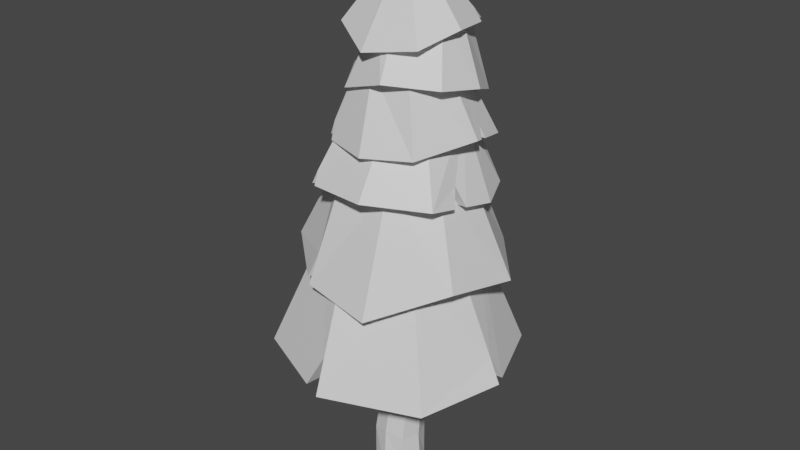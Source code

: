 # Source: pine.blend  (saved by Blender 2.92.15; exported with 4.5.12 LTS)
import bpy
from mathutils import Matrix  # noqa: F401  (used for matrix-valued properties, if any)

bpy.ops.wm.read_factory_settings(use_empty=True)
scene = bpy.context.scene
scene.name = 'Scene'

# ---- materials (node trees are filled in below, after node groups)
mat_trunk = bpy.data.materials.new('trunk')
mat_trunk.use_transparent_shadow = False
mat_leaf = bpy.data.materials.new('leaf')
mat_leaf.use_transparent_shadow = False

# ---- material node trees
mat_trunk.use_nodes = True; mat_trunk.node_tree.nodes.clear()
_N = mat_trunk.node_tree.nodes; _L = mat_trunk.node_tree.links
n0 = _N.new('ShaderNodeBsdfPrincipled'); n0.name = 'Principled BSDF'; n0.location = (10, 300)
n0.distribution = 'GGX'
n0.subsurface_method = 'BURLEY'
n0.inputs[3].default_value = 1.45
n0.inputs[27].default_value = (0.0, 0.0, 0.0, 1.0)
n0.inputs[28].default_value = 1.0
n1 = _N.new('ShaderNodeOutputMaterial'); n1.name = 'Material Output'; n1.location = (300, 300)
_L.new(n0.outputs[0], n1.inputs[0])
n1.is_active_output = True
mat_leaf.use_nodes = True; mat_leaf.node_tree.nodes.clear()
_N = mat_leaf.node_tree.nodes; _L = mat_leaf.node_tree.links
n0 = _N.new('ShaderNodeBsdfPrincipled'); n0.name = 'Principled BSDF'; n0.location = (10, 300)
n0.distribution = 'GGX'
n0.subsurface_method = 'BURLEY'
n0.inputs[3].default_value = 1.45
n0.inputs[27].default_value = (0.0, 0.0, 0.0, 1.0)
n0.inputs[28].default_value = 1.0
n1 = _N.new('ShaderNodeOutputMaterial'); n1.name = 'Material Output'; n1.location = (300, 300)
_L.new(n0.outputs[0], n1.inputs[0])
n1.is_active_output = True

# ---- world
world_world = bpy.data.worlds.new('World'); scene.world = world_world
world_world.use_nodes = True; world_world.node_tree.nodes.clear()
_N = world_world.node_tree.nodes; _L = world_world.node_tree.links
n0 = _N.new('ShaderNodeOutputWorld'); n0.name = 'World Output'; n0.location = (300, 300)
n1 = _N.new('ShaderNodeBackground'); n1.name = 'Background'; n1.location = (10, 300)
n1.inputs[0].default_value = (0.05088, 0.05088, 0.05088, 1.0)
_L.new(n1.outputs[0], n0.inputs[0])
n0.is_active_output = True
world_world.color = (0.05088, 0.05088, 0.05088)
world_world.use_sun_shadow = False
world_world.sun_shadow_jitter_overblur = 0.0

# ---- meshes
me_cube = bpy.data.meshes.new('Cube')
me_cube.from_pydata([(1.0, 1.0, 1.0), (1.0, 1.0, -1.0), (1.0, -1.0, 1.0), (1.0, -1.0, -1.0), (-1.0, 1.0, 1.0), (-1.0, 1.0, -1.0), (-1.0, -1.0, 1.0), (-1.0, -1.0, -1.0), (-1.503, 0.0, -0.9487), (1.358, 0.0, 0.9636), (-1.358, 0.0, 0.9636), (1.503, 0.0, -0.9487), (0.0, 1.451, -1.302), (0.0, -1.306, 1.306), (0.0, -1.451, -1.302), (0.0, 1.306, 1.306), (0.0, 0.0, -1.416), (0.002613, -0.9886, 8.475), (0.2613, -0.8996, 5.006), (-0.6405, -0.6241, 4.73), (1.485, 0.2776, 4.697), (1.163, -0.6241, 4.73), (-0.9629, 0.2776, 4.697), (-0.6405, 1.179, 4.73), (0.2613, 1.455, 5.006), (1.163, 1.179, 4.73), (-0.7872, -0.7473, 8.234), (1.075, 0.04246, 8.205), (0.7924, -0.7473, 8.234), (-1.07, 0.04246, 8.205), (-0.7872, 0.8322, 8.234), (0.002613, 1.074, 8.475), (0.7924, 0.8322, 8.234), (0.002613, 0.04246, 8.532)], [], [(15, 4, 23, 24), (14, 13, 6, 7), (8, 10, 4, 5), (16, 11, 3, 14), (11, 9, 2, 3), (12, 15, 0, 1), (1, 0, 9, 11), (12, 1, 11, 16), (7, 6, 10, 8), (10, 6, 19, 22), (2, 9, 20, 21), (5, 12, 16, 8), (5, 4, 15, 12), (8, 16, 14, 7), (3, 2, 13, 14), (4, 10, 22, 23), (19, 18, 17, 26), (23, 22, 29, 30), (20, 25, 32, 27), (24, 23, 30, 31), (13, 2, 21, 18), (0, 15, 24, 25), (6, 13, 18, 19), (9, 0, 25, 20), (33, 29, 26, 17), (31, 30, 29, 33), (32, 31, 33, 27), (27, 33, 17, 28), (18, 21, 28, 17), (22, 19, 26, 29), (25, 24, 31, 32), (21, 20, 27, 28)])
_uv = me_cube.uv_layers.new(name='UVMap')
_uv.uv.foreach_set('vector', [0.625, 0.375, 0.625, 0.25, 0.625, 0.25, 0.625, 0.375, 0.375, 0.875, 0.625, 0.875, 0.625, 1.0, 0.375, 1.0, 0.375, 0.125, 0.625, 0.125, 0.625, 0.25, 0.375, 0.25, 0.25, 0.625, 0.375, 0.625, 0.375, 0.75, 0.25, 0.75, 0.375, 0.625, 0.625, 0.625, 0.625, 0.75, 0.375, 0.75, 0.375, 0.375, 0.625, 0.375, 0.625, 0.5, 0.375, 0.5, 0.375, 0.5, 0.625, 0.5, 0.625, 0.625, 0.375, 0.625, 0.25, 0.5, 0.375, 0.5, 0.375, 0.625, 0.25, 0.625, 0.375, 0.0, 0.625, 0.0, 0.625, 0.125, 0.375, 0.125, 0.625, 0.125, 0.625, 0.0, 0.625, 0.0, 0.625, 0.125, 0.625, 0.75, 0.625, 0.625, 0.625, 0.625, 0.625, 0.75, 0.125, 0.5, 0.25, 0.5, 0.25, 0.625, 0.125, 0.625, 0.375, 0.25, 0.625, 0.25, 0.625, 0.375, 0.375, 0.375, 0.125, 0.625, 0.25, 0.625, 0.25, 0.75, 0.125, 0.75, 0.375, 0.75, 0.625, 0.75, 0.625, 0.875, 0.375, 0.875, 0.625, 0.25, 0.625, 0.125, 0.625, 0.125, 0.625, 0.25, 0.625, 1.0, 0.625, 0.875, 0.625, 0.875, 0.625, 1.0, 0.625, 0.25, 0.625, 0.125, 0.625, 0.125, 0.625, 0.25, 0.625, 0.625, 0.625, 0.5, 0.625, 0.5, 0.625, 0.625, 0.625, 0.375, 0.625, 0.25, 0.625, 0.25, 0.625, 0.375, 0.625, 0.875, 0.625, 0.75, 0.625, 0.75, 0.625, 0.875, 0.625, 0.5, 0.625, 0.375, 0.625, 0.375, 0.625, 0.5, 0.625, 1.0, 0.625, 0.875, 0.625, 0.875, 0.625, 1.0, 0.625, 0.625, 0.625, 0.5, 0.625, 0.5, 0.625, 0.625, 0.75, 0.625, 0.875, 0.625, 0.875, 0.75, 0.75, 0.75, 0.75, 0.5, 0.875, 0.5, 0.875, 0.625, 0.75, 0.625, 0.625, 0.5, 0.75, 0.5, 0.75, 0.625, 0.625, 0.625, 0.625, 0.625, 0.75, 0.625, 0.75, 0.75, 0.625, 0.75, 0.625, 0.875, 0.625, 0.75, 0.625, 0.75, 0.625, 0.875, 0.625, 0.125, 0.625, 0.0, 0.625, 0.0, 0.625, 0.125, 0.625, 0.5, 0.625, 0.375, 0.625, 0.375, 0.625, 0.5, 0.625, 0.75, 0.625, 0.625, 0.625, 0.625, 0.625, 0.75])
me_cube.materials.append(mat_trunk)
me_cube.use_remesh_preserve_volume = False
me_cube.use_remesh_preserve_attributes = False
me_cube.use_mirror_vertex_groups = False
me_cube.update()
me_cube_001 = bpy.data.meshes.new('Cube.001')
me_cube_001.from_pydata([(-0.9172, -0.8281, -0.5472), (-0.9214, -0.4889, 1.093), (-1.03, 0.9277, -0.5472), (-0.8697, 0.794, 1.052), (0.8638, -0.7156, -0.5472), (0.7247, -0.6115, 1.052), (0.7498, 1.032, -0.5472), (0.675, 0.822, 1.052), (-0.01059, 1.338, -0.5472), (-0.3143, 1.161, 1.097), (-0.0275, -1.141, -0.5472), (-0.189, -0.9074, 1.045), (-1.308, 0.03186, -0.5472), (-1.109, 0.02424, 1.052), (1.126, 0.002627, -0.5472), (0.9566, 0.02424, 1.052), (-0.02062, 0.02424, 1.052), (-1.774, -0.061, -0.5472), (-1.483, -1.021, -0.6268), (0.01401, 1.869, -0.5385), (-1.441, 1.338, -0.4945), (1.656, 0.05447, -0.5866), (1.118, 1.383, -0.6898), (0.02803, -1.743, -0.5396), (1.163, -0.9754, -0.7824), (0.0, 0.0, -0.2554), (-0.0275, -1.141, -0.2554), (-0.01059, 1.338, -0.2554), (-1.308, 0.03186, -0.2554), (1.126, 0.002627, -0.2554), (-0.9172, -0.8281, -0.2554), (-1.03, 0.9277, -0.2554), (0.7803, 0.9812, -0.2554), (0.8638, -0.7156, -0.2554), (-1.149, 0.5451, -0.5472), (-1.221, 0.314, -0.5472), (-1.214, 0.3339, -0.2554), (-1.64, 0.5013, -0.526), (-1.705, 0.2282, -0.5363), (-1.556, 0.2961, -0.2354), (-0.03478, -1.501, -0.08093), (-0.2838, -1.594, -0.5576), (-0.1953, -1.082, -0.5472), (1.585, 0.2293, -0.6002), (1.089, 0.1045, -0.5472), (1.501, 0.04777, -0.2235), (-1.033, -0.2648, 0.844), (-0.8196, -0.186, 2.167), (-0.7156, -1.054, 0.6784), (-0.3442, 1.031, 2.109), (0.3801, -0.8589, 0.5698), (0.3463, -0.6585, 2.175), (0.9633, 0.4765, 0.7288), (0.7758, 0.4607, 2.11), (0.4908, 1.053, 0.7121), (0.5175, 0.8732, 2.096), (-0.468, -0.8453, 0.6913), (-0.4323, -0.7081, 1.972), (-1.006, 0.5453, 0.7146), (-0.8219, 0.5306, 2.145), (0.8557, -0.4073, 0.8859), (0.7684, -0.1625, 2.141), (0.0154, 0.1147, 2.145), (-1.408, 0.7145, 0.7161), (-1.446, -0.424, 0.8619), (0.6411, 1.511, 0.6859), (-0.5447, -1.01, 1.076), (1.304, -0.5432, 0.9124), (1.443, 0.533, 0.7143), (-0.5984, -1.155, 0.649), (0.4785, -1.327, 0.5595), (-0.005345, 0.03316, 1.025), (-0.4619, -0.833, 1.079), (0.4969, 1.065, 0.9623), (-0.9998, 0.5576, 1.024), (0.8618, -0.395, 1.025), (-1.027, -0.2525, 1.064), (-0.4437, 1.139, 0.9816), (0.9694, 0.4887, 0.9791), (0.3862, -0.8466, 1.059), (-0.2413, 1.111, 0.8714), (-0.4123, 1.542, 0.866), (-0.5432, 1.029, 0.8829), (-0.5512, 1.432, 1.171), (-0.7293, 1.425, 0.8728), (-0.5385, -0.7729, 0.7104), (-0.4857, -0.3054, 3.041), (-0.8285, 0.5907, 1.843), (-0.6865, 0.6666, 2.861), (0.7097, -0.3093, 1.917), (0.5009, -0.1241, 3.04), (0.4401, 0.8563, 1.814), (0.3497, 0.9335, 2.846), (-0.1613, 1.004, 1.571), (-0.2507, 1.019, 2.812), (0.1347, -0.7168, 1.971), (0.1351, -0.357, 3.07), (-0.9133, -0.06545, 1.666), (-0.7849, 0.252, 2.931), (0.805, 0.2216, 1.797), (0.6561, 0.4488, 2.942), (-0.04122, 0.2927, 2.948), (-1.266, -0.1515, 1.671), (-0.3748, 1.412, 1.461), (-1.145, 0.7887, 1.797), (1.123, 0.4584, 1.777), (0.8756, 1.015, 1.814), (0.2178, -1.069, 2.036), (1.003, -0.5938, 1.98), (0.00575, 0.1143, 2.031), (0.1281, -0.6802, 2.176), (-0.1679, 1.04, 1.86), (-0.9199, -0.02879, 2.027), (0.7984, 0.2582, 2.03), (-0.5375, -0.5755, 2.136), (-0.835, 0.6273, 1.912), (0.4335, 0.8929, 1.905), (0.7031, -0.2726, 2.122), (-0.3417, 1.307, 1.822), (-0.5048, 1.307, 1.518), (-0.4109, 0.849, 1.673), (-0.5776, -0.5454, 1.899), (-0.6905, -0.8228, 2.147), (-0.6491, -0.9324, 1.984), (-0.7997, -0.8186, 1.939), (-0.4129, -0.6307, 1.938), (0.7522, 0.0008551, 2.075), (1.048, -0.1958, 1.903), (1.071, 0.003765, 1.865), (0.7404, -0.138, 1.878), (0.7733, 0.04477, 1.837), (0.9375, -0.06126, 2.138), (-0.7441, 0.1899, 2.552), (-0.6572, 0.165, 3.538), (-0.007838, 0.9794, 2.562), (-0.01383, 0.7923, 3.583), (0.05676, -0.5588, 2.556), (-0.05577, -0.461, 3.538), (0.779, 0.1929, 2.703), (0.6282, 0.1395, 3.584), (0.6048, 0.6964, 2.543), (0.4351, 0.6008, 3.592), (0.7279, 0.3405, 2.656), (-0.3989, -0.3281, 3.531), (-0.5251, 0.7268, 2.68), (-0.4689, 0.5921, 3.559), (0.4878, -0.3735, 2.578), (0.4494, -0.3845, 3.559), (-0.07984, 0.1768, 3.559), (-0.8547, 0.8901, 2.674), (-1.073, 0.2135, 2.541), (0.9156, 0.8638, 2.56), (0.01403, 1.397, 2.577), (0.6991, -0.5999, 2.577), (1.095, 0.1701, 2.714), (0.7602, 0.2473, 2.686), (0.06279, -0.8734, 2.545), (0.005659, 0.1224, 2.756), (-0.5154, -0.3457, 2.722), (0.5984, 0.6903, 2.797), (-0.5316, 0.7207, 2.757), (0.4813, -0.3796, 2.757), (-0.7506, 0.1838, 2.731), (-0.0143, 0.9733, 2.785), (0.7726, 0.1868, 2.786), (0.05029, -0.5649, 2.735), (-0.7673, -0.4752, 2.529), (-0.6397, -0.5329, 2.763), (-0.4143, -0.3762, 2.545), (-0.612, -0.6322, 2.529), (-0.5328, -0.2858, 2.544), (1.063, 0.2932, 2.687), (1.031, 0.4182, 2.659), (0.7295, 0.3111, 2.789), (0.9648, 0.3873, 2.8), (-0.3121, -0.2924, 3.202), (-0.198, -0.1375, 4.251), (-0.4913, 0.6281, 3.087), (-0.4145, 0.71, 4.105), (0.6349, -0.1107, 3.388), (0.56, 0.108, 4.226), (0.4754, 0.7805, 3.087), (0.4116, 0.8307, 4.103), (0.02737, 0.9147, 3.258), (0.01755, 0.9488, 4.075), (0.186, -0.3969, 3.426), (0.1099, -0.173, 4.263), (-0.5799, 0.1354, 3.321), (-0.5284, 0.3469, 4.163), (0.7268, 0.2869, 3.324), (0.6125, 0.4107, 4.177), (0.09278, 0.3607, 4.174), (-0.8494, 0.08378, 3.324), (-0.473, -0.5174, 3.236), (-0.001835, 1.188, 3.212), (-0.7224, 0.7898, 3.055), (0.9971, 0.3201, 3.324), (0.6554, 0.9912, 3.056), (0.2354, -0.666, 3.472), (0.8616, -0.2669, 3.419), (0.1202, 0.2341, 3.48), (0.1827, -0.371, 3.582), (0.02406, 0.9406, 3.36), (-0.5832, 0.1612, 3.477), (0.7235, 0.3127, 3.479), (-0.3154, -0.2666, 3.554), (-0.4946, 0.6539, 3.397), (0.4721, 0.8063, 3.392), (0.6316, -0.08491, 3.544), (-0.512, -0.1469, 4.013), (-0.08096, 0.1941, 5.03), (-0.4683, 0.7506, 4.08), (-0.06961, 0.2439, 5.021), (0.3996, -0.1923, 3.896), (0.01016, 0.165, 5.031), (0.02202, 0.2488, 5.035), (0.07328, 0.8999, 4.004), (-0.01706, 0.272, 5.036), (-0.07781, -0.3569, 3.806), (-0.03114, 0.1477, 5.029), (-0.6613, 0.312, 3.872), (-0.08893, 0.2136, 5.032), (0.574, 0.157, 4.073), (0.03335, 0.1998, 5.032), (-0.0245, 0.2063, 5.068), (-0.9067, 0.2821, 3.88), (-0.7248, -0.2769, 3.993), (0.1083, 1.161, 4.019), (-0.6441, 0.9535, 4.09), (0.8301, 0.1267, 4.073), (-0.1015, -0.6215, 3.79), (0.5808, -0.3862, 3.887), (0.000824, 0.2122, 4.115), (-0.07875, -0.3653, 4.082), (0.07234, 0.8916, 4.153), (-0.6623, 0.3037, 4.116), (0.5731, 0.1487, 4.115), (-0.5129, -0.1552, 4.091), (-0.4693, 0.7423, 4.141), (0.4538, 0.6652, 4.143), (0.3987, -0.2006, 4.094), (0.3904, 0.7117, 3.996), (0.5681, 0.888, 4.007), (0.6927, 0.7213, 4.015), (0.4703, 0.6062, 4.004), (0.5637, 0.7353, 4.17)], [], [(17, 13, 3, 20, 37, 39, 38), (19, 9, 7, 22), (21, 45, 15, 5, 24), (0, 12, 28, 30), (16, 13, 1, 11), (15, 16, 11, 5), (6, 44, 29, 32), (24, 5, 11, 40, 23), (20, 3, 9, 19), (8, 6, 32, 27), (7, 9, 16, 15), (9, 3, 13, 16), (12, 35, 36, 28), (22, 7, 15, 45, 43), (18, 1, 13, 17), (12, 0, 18, 17), (8, 2, 20, 19), (10, 4, 24, 23), (6, 8, 19, 22), (0, 42, 41, 18), (2, 34, 37, 20), (4, 14, 21, 24), (25, 29, 33, 26), (28, 25, 26, 30), (31, 27, 25, 28, 36), (27, 32, 29, 25), (14, 4, 33, 29), (23, 40, 26, 10), (4, 10, 26, 33), (2, 8, 27, 31), (39, 36, 35, 38), (38, 35, 12, 17), (36, 39, 37, 34), (34, 2, 31, 36), (40, 41, 42, 26), (26, 42, 0, 30), (41, 40, 11, 1, 18), (29, 44, 43, 45), (45, 21, 14, 29), (43, 44, 6, 22), (63, 59, 49, 83, 84), (65, 55, 53, 68), (67, 61, 51, 70), (46, 58, 74, 76), (62, 59, 47, 57), (61, 62, 57, 51), (52, 60, 75, 78), (70, 51, 57, 66, 69), (72, 85, 46, 76), (54, 52, 78, 73), (53, 55, 62, 61), (55, 49, 59, 62), (58, 82, 77, 74), (68, 53, 61, 67), (64, 47, 59, 63), (58, 46, 64, 63), (54, 80, 81, 65), (60, 52, 68, 67), (56, 50, 70, 69), (52, 54, 65, 68), (46, 85, 48, 64), (69, 66, 72, 56), (50, 60, 67, 70), (71, 75, 79, 72), (74, 71, 72, 76), (77, 73, 71, 74), (73, 78, 75, 71), (60, 50, 79, 75), (85, 72, 66, 48), (50, 56, 72, 79), (48, 66, 57, 47, 64), (77, 82, 84, 83), (77, 80, 54, 73), (83, 81, 80, 77), (84, 82, 58, 63), (81, 83, 49, 55, 65), (102, 98, 88, 104), (103, 118, 94, 92, 106), (105, 100, 90, 108, 127, 131, 128), (107, 96, 86, 122, 123), (101, 98, 86, 96), (100, 101, 96, 90), (91, 99, 113, 116), (108, 90, 96, 107), (104, 88, 94, 118, 119), (93, 91, 116, 111), (92, 94, 101, 100), (94, 88, 98, 101), (97, 87, 115, 112), (106, 92, 100, 105), (97, 121, 124, 102), (99, 91, 106, 105), (95, 89, 108, 107), (91, 93, 103, 106), (87, 97, 102, 104), (89, 129, 127, 108), (109, 113, 126, 117, 110), (112, 109, 110, 114), (115, 111, 109, 112), (111, 116, 113, 109), (99, 130, 126, 113), (95, 125, 114, 110), (89, 95, 110, 117), (87, 120, 111, 115), (123, 125, 95, 107), (119, 120, 87, 104), (111, 120, 119, 118), (93, 111, 118, 103), (114, 121, 97, 112), (124, 122, 86, 98, 102), (114, 125, 123, 122), (122, 124, 121, 114), (129, 89, 117, 126), (131, 126, 130, 128), (126, 131, 127, 129), (128, 130, 99, 105), (149, 145, 135, 152), (151, 141, 139, 154, 171, 174, 172), (153, 147, 137, 156), (172, 142, 140, 151), (132, 144, 160, 162), (148, 145, 133, 143), (147, 148, 143, 137), (138, 146, 161, 164), (156, 137, 143, 167, 169), (152, 135, 141, 151), (140, 142, 173, 159), (139, 141, 148, 147), (141, 135, 145, 148), (144, 134, 163, 160), (154, 139, 147, 153), (150, 133, 145, 149), (144, 132, 150, 149), (140, 134, 152, 151), (146, 138, 154, 153), (138, 155, 171, 154), (132, 170, 166, 150), (134, 144, 149, 152), (136, 146, 153, 156), (157, 161, 165, 158), (160, 157, 158, 162), (163, 159, 157, 160), (159, 173, 164, 161, 157), (146, 136, 165, 161), (173, 142, 172, 174), (136, 168, 158, 165), (134, 140, 159, 163), (171, 155, 173, 174), (158, 168, 169, 167), (158, 170, 132, 162), (169, 168, 136, 156), (167, 166, 170, 158), (166, 167, 143, 133, 150), (155, 138, 164, 173), (192, 188, 178, 195), (194, 184, 182, 197), (196, 190, 180, 199), (198, 186, 176, 193), (175, 187, 203, 205), (191, 188, 176, 186), (190, 191, 186, 180), (181, 189, 204, 207), (199, 180, 186, 198), (195, 178, 184, 194), (183, 181, 207, 202), (182, 184, 191, 190), (184, 178, 188, 191), (187, 177, 206, 203), (197, 182, 190, 196), (193, 176, 188, 192), (187, 175, 193, 192), (183, 177, 195, 194), (189, 181, 197, 196), (185, 179, 199, 198), (181, 183, 194, 197), (175, 185, 198, 193), (177, 187, 192, 195), (179, 189, 196, 199), (200, 204, 208, 201), (203, 200, 201, 205), (206, 202, 200, 203), (202, 207, 204, 200), (189, 179, 208, 204), (185, 175, 205, 201), (179, 185, 201, 208), (177, 183, 202, 206), (225, 221, 212, 228), (227, 217, 215, 245, 242), (229, 223, 214, 231), (230, 219, 210, 226), (209, 220, 235, 237), (224, 221, 210, 219), (223, 224, 219, 214), (231, 214, 219, 230), (228, 212, 217, 227), (216, 241, 239, 234), (215, 217, 224, 223), (217, 212, 221, 224), (220, 211, 238, 235), (226, 210, 221, 225), (220, 209, 226, 225), (216, 211, 228, 227), (222, 244, 243, 229), (218, 213, 231, 230), (209, 218, 230, 226), (211, 220, 225, 228), (213, 222, 229, 231), (232, 236, 240, 233), (235, 232, 233, 237), (238, 234, 232, 235), (234, 239, 236, 232), (222, 213, 240, 236), (218, 209, 237, 233), (213, 218, 233, 240), (211, 216, 234, 238), (239, 244, 222, 236), (243, 245, 215, 223, 229), (239, 245, 243, 244), (242, 241, 216, 227), (245, 239, 241, 242)])
_uv = me_cube_001.uv_layers.new(name='UVMap')
_uv.uv.foreach_set('vector', [0.375, 0.125, 0.625, 0.125, 0.625, 0.25, 0.375, 0.25, 0.375, 0.1752, 0.4225, 0.1591, 0.375, 0.1508, 0.375, 0.375, 0.625, 0.375, 0.625, 0.5, 0.375, 0.5, 0.375, 0.625, 0.4304, 0.625, 0.625, 0.625, 0.625, 0.75, 0.375, 0.75, 0.17, 0.7025, 0.1595, 0.6222, 0.1595, 0.6222, 0.17, 0.7025, 0.75, 0.625, 0.875, 0.625, 0.875, 0.75, 0.75, 0.75, 0.625, 0.625, 0.75, 0.625, 0.75, 0.75, 0.625, 0.75, 0.3258, 0.5432, 0.3353, 0.6167, 0.3363, 0.6247, 0.3258, 0.5432, 0.375, 0.75, 0.625, 0.75, 0.625, 0.875, 0.4474, 0.875, 0.375, 0.875, 0.375, 0.25, 0.625, 0.25, 0.625, 0.375, 0.375, 0.375, 0.249, 0.535, 0.3258, 0.5432, 0.3258, 0.5432, 0.249, 0.535, 0.625, 0.5, 0.75, 0.5, 0.75, 0.625, 0.625, 0.625, 0.75, 0.5, 0.875, 0.5, 0.875, 0.625, 0.75, 0.625, 0.1595, 0.6222, 0.1615, 0.5976, 0.1616, 0.5959, 0.1595, 0.6222, 0.375, 0.5, 0.625, 0.5, 0.625, 0.625, 0.4304, 0.625, 0.375, 0.6085, 0.375, 0.0, 0.625, 0.0, 0.625, 0.125, 0.375, 0.125, 0.1595, 0.6222, 0.17, 0.7025, 0.125, 0.75, 0.125, 0.625, 0.249, 0.535, 0.1659, 0.5441, 0.125, 0.5, 0.25, 0.5, 0.2476, 0.7117, 0.3285, 0.6976, 0.375, 0.75, 0.25, 0.75, 0.3258, 0.5432, 0.249, 0.535, 0.25, 0.5, 0.375, 0.5, 0.17, 0.7025, 0.233, 0.71, 0.2242, 0.75, 0.125, 0.75, 0.1659, 0.5441, 0.1632, 0.5774, 0.125, 0.5748, 0.125, 0.5, 0.3285, 0.6976, 0.3363, 0.6247, 0.375, 0.625, 0.375, 0.75, 0.25, 0.625, 0.3363, 0.6247, 0.3285, 0.6976, 0.2476, 0.7117, 0.1595, 0.6222, 0.25, 0.625, 0.2476, 0.7117, 0.17, 0.7025, 0.1659, 0.5441, 0.249, 0.535, 0.25, 0.625, 0.1595, 0.6222, 0.1616, 0.5959, 0.249, 0.535, 0.3258, 0.5432, 0.3363, 0.6247, 0.25, 0.625, 0.3363, 0.6247, 0.3285, 0.6976, 0.3285, 0.6976, 0.3363, 0.6247, 0.25, 0.75, 0.4474, 0.875, 0.2476, 0.7117, 0.2476, 0.7117, 0.3285, 0.6976, 0.2476, 0.7117, 0.2476, 0.7117, 0.3285, 0.6976, 0.1659, 0.5441, 0.249, 0.535, 0.249, 0.535, 0.1659, 0.5441, 0.4225, 0.1591, 0.1616, 0.5959, 0.1615, 0.5976, 0.375, 0.1508, 0.125, 0.5992, 0.1615, 0.5976, 0.1595, 0.6222, 0.125, 0.625, 0.1616, 0.5959, 0.4225, 0.1591, 0.125, 0.5748, 0.1632, 0.5774, 0.1632, 0.5774, 0.1659, 0.5441, 0.1659, 0.5441, 0.1616, 0.5959, 0.4474, 0.875, 0.375, 0.9008, 0.233, 0.71, 0.2476, 0.7117, 0.2476, 0.7117, 0.233, 0.71, 0.17, 0.7025, 0.17, 0.7025, 0.375, 0.9008, 0.4474, 0.875, 0.625, 0.875, 0.625, 1.0, 0.375, 1.0, 0.3363, 0.6247, 0.3353, 0.6167, 0.375, 0.6085, 0.4304, 0.625, 0.4304, 0.625, 0.375, 0.625, 0.3363, 0.6247, 0.3363, 0.6247, 0.375, 0.6085, 0.3353, 0.6167, 0.3258, 0.5432, 0.375, 0.5, 0.375, 0.125, 0.625, 0.125, 0.625, 0.25, 0.4311, 0.25, 0.375, 0.2315, 0.375, 0.375, 0.625, 0.375, 0.625, 0.5, 0.375, 0.5, 0.375, 0.625, 0.625, 0.625, 0.625, 0.75, 0.375, 0.75, 0.17, 0.7025, 0.1595, 0.6222, 0.1595, 0.6222, 0.17, 0.7025, 0.75, 0.625, 0.875, 0.625, 0.875, 0.75, 0.75, 0.75, 0.625, 0.625, 0.75, 0.625, 0.75, 0.75, 0.625, 0.75, 0.3258, 0.5432, 0.3363, 0.6247, 0.3363, 0.6247, 0.3258, 0.5432, 0.375, 0.75, 0.625, 0.75, 0.625, 0.875, 0.4558, 0.875, 0.375, 0.875, 0.2476, 0.7117, 0.2379, 0.7106, 0.17, 0.7025, 0.17, 0.7025, 0.249, 0.535, 0.3258, 0.5432, 0.3258, 0.5432, 0.249, 0.535, 0.625, 0.5, 0.75, 0.5, 0.75, 0.625, 0.625, 0.625, 0.75, 0.5, 0.875, 0.5, 0.875, 0.625, 0.75, 0.625, 0.1595, 0.6222, 0.1648, 0.5572, 0.1659, 0.5441, 0.1595, 0.6222, 0.375, 0.5, 0.625, 0.5, 0.625, 0.625, 0.375, 0.625, 0.375, 0.0, 0.625, 0.0, 0.625, 0.125, 0.375, 0.125, 0.1595, 0.6222, 0.17, 0.7025, 0.125, 0.75, 0.125, 0.625, 0.249, 0.535, 0.1843, 0.542, 0.1448, 0.5, 0.25, 0.5, 0.3363, 0.6247, 0.3258, 0.5432, 0.375, 0.5, 0.375, 0.625, 0.2476, 0.7117, 0.3285, 0.6976, 0.375, 0.75, 0.25, 0.75, 0.3258, 0.5432, 0.249, 0.535, 0.25, 0.5, 0.375, 0.5, 0.17, 0.7025, 0.2379, 0.7106, 0.2327, 0.75, 0.125, 0.75, 0.25, 0.75, 0.4558, 0.875, 0.2476, 0.7117, 0.2476, 0.7117, 0.3285, 0.6976, 0.3363, 0.6247, 0.375, 0.625, 0.375, 0.75, 0.25, 0.625, 0.3363, 0.6247, 0.3285, 0.6976, 0.2476, 0.7117, 0.1595, 0.6222, 0.25, 0.625, 0.2476, 0.7117, 0.17, 0.7025, 0.1659, 0.5441, 0.249, 0.535, 0.25, 0.625, 0.1595, 0.6222, 0.249, 0.535, 0.3258, 0.5432, 0.3363, 0.6247, 0.25, 0.625, 0.3363, 0.6247, 0.3285, 0.6976, 0.3285, 0.6976, 0.3363, 0.6247, 0.2379, 0.7106, 0.2476, 0.7117, 0.4558, 0.875, 0.2327, 0.75, 0.3285, 0.6976, 0.2476, 0.7117, 0.2476, 0.7117, 0.3285, 0.6976, 0.375, 0.8923, 0.4558, 0.875, 0.625, 0.875, 0.625, 1.0, 0.375, 1.0, 0.1659, 0.5441, 0.1648, 0.5572, 0.125, 0.5185, 0.4311, 0.25, 0.1659, 0.5441, 0.1843, 0.542, 0.249, 0.535, 0.249, 0.535, 0.4311, 0.25, 0.375, 0.2698, 0.1843, 0.542, 0.1659, 0.5441, 0.125, 0.5185, 0.1648, 0.5572, 0.1595, 0.6222, 0.125, 0.625, 0.375, 0.2698, 0.4311, 0.25, 0.625, 0.25, 0.625, 0.375, 0.375, 0.375, 0.375, 0.125, 0.625, 0.125, 0.625, 0.25, 0.375, 0.25, 0.375, 0.375, 0.4417, 0.375, 0.625, 0.375, 0.625, 0.5, 0.375, 0.5, 0.375, 0.625, 0.625, 0.625, 0.625, 0.75, 0.375, 0.75, 0.375, 0.7027, 0.4323, 0.6934, 0.375, 0.679, 0.375, 0.875, 0.625, 0.875, 0.625, 1.0, 0.4145, 1.0, 0.375, 0.9895, 0.75, 0.625, 0.875, 0.625, 0.875, 0.75, 0.75, 0.75, 0.625, 0.625, 0.75, 0.625, 0.75, 0.75, 0.625, 0.75, 0.3258, 0.5432, 0.3363, 0.6247, 0.3363, 0.6247, 0.3258, 0.5432, 0.375, 0.75, 0.625, 0.75, 0.625, 0.875, 0.375, 0.875, 0.375, 0.25, 0.625, 0.25, 0.625, 0.375, 0.4417, 0.375, 0.375, 0.3539, 0.249, 0.535, 0.3258, 0.5432, 0.3258, 0.5432, 0.249, 0.535, 0.625, 0.5, 0.75, 0.5, 0.75, 0.625, 0.625, 0.625, 0.75, 0.5, 0.875, 0.5, 0.875, 0.625, 0.75, 0.625, 0.1595, 0.6222, 0.1659, 0.5441, 0.1659, 0.5441, 0.1595, 0.6222, 0.375, 0.5, 0.625, 0.5, 0.625, 0.625, 0.375, 0.625, 0.1595, 0.6222, 0.1687, 0.6927, 0.125, 0.7335, 0.125, 0.625, 0.3363, 0.6247, 0.3258, 0.5432, 0.375, 0.5, 0.375, 0.625, 0.2476, 0.7117, 0.3285, 0.6976, 0.375, 0.75, 0.25, 0.75, 0.3258, 0.5432, 0.249, 0.535, 0.25, 0.5, 0.375, 0.5, 0.1659, 0.5441, 0.1595, 0.6222, 0.125, 0.625, 0.125, 0.5, 0.3285, 0.6976, 0.331, 0.6741, 0.375, 0.7027, 0.375, 0.75, 0.25, 0.625, 0.3363, 0.6247, 0.3325, 0.6601, 0.3285, 0.6976, 0.2476, 0.7117, 0.1595, 0.6222, 0.25, 0.625, 0.2476, 0.7117, 0.17, 0.7025, 0.1659, 0.5441, 0.249, 0.535, 0.25, 0.625, 0.1595, 0.6222, 0.249, 0.535, 0.3258, 0.5432, 0.3363, 0.6247, 0.25, 0.625, 0.3363, 0.6247, 0.3337, 0.649, 0.3325, 0.6601, 0.3363, 0.6247, 0.2476, 0.7117, 0.1838, 0.7042, 0.17, 0.7025, 0.2476, 0.7117, 0.3285, 0.6976, 0.2476, 0.7117, 0.2476, 0.7117, 0.3285, 0.6976, 0.1659, 0.5441, 0.2179, 0.5384, 0.249, 0.535, 0.1659, 0.5441, 0.1355, 0.75, 0.1838, 0.7042, 0.2476, 0.7117, 0.25, 0.75, 0.2289, 0.5, 0.2179, 0.5384, 0.1659, 0.5441, 0.125, 0.5, 0.249, 0.535, 0.2179, 0.5384, 0.2289, 0.5, 0.4417, 0.375, 0.249, 0.535, 0.249, 0.535, 0.4417, 0.375, 0.25, 0.5, 0.17, 0.7025, 0.1687, 0.6927, 0.1595, 0.6222, 0.1595, 0.6222, 0.375, 0.01647, 0.4145, 0.0, 0.625, 0.0, 0.625, 0.125, 0.375, 0.125, 0.17, 0.7025, 0.1838, 0.7042, 0.1355, 0.75, 0.4145, 1.0, 0.4145, 0.0, 0.375, 0.01647, 0.1687, 0.6927, 0.17, 0.7025, 0.331, 0.6741, 0.3285, 0.6976, 0.3285, 0.6976, 0.3325, 0.6601, 0.4323, 0.6934, 0.3325, 0.6601, 0.3337, 0.649, 0.375, 0.679, 0.3325, 0.6601, 0.4323, 0.6934, 0.375, 0.7027, 0.331, 0.6741, 0.375, 0.679, 0.3337, 0.649, 0.3363, 0.6247, 0.375, 0.625, 0.375, 0.125, 0.625, 0.125, 0.625, 0.25, 0.375, 0.25, 0.375, 0.375, 0.625, 0.375, 0.625, 0.5, 0.375, 0.5, 0.375, 0.4778, 0.4118, 0.4573, 0.375, 0.4553, 0.375, 0.625, 0.625, 0.625, 0.625, 0.75, 0.375, 0.75, 0.3303, 0.5, 0.3033, 0.5408, 0.249, 0.535, 0.25, 0.5, 0.17, 0.7025, 0.1595, 0.6222, 0.1595, 0.6222, 0.17, 0.7025, 0.75, 0.625, 0.875, 0.625, 0.875, 0.75, 0.75, 0.75, 0.625, 0.625, 0.75, 0.625, 0.75, 0.75, 0.625, 0.75, 0.3258, 0.5432, 0.3363, 0.6247, 0.3363, 0.6247, 0.3258, 0.5432, 0.375, 0.75, 0.625, 0.75, 0.625, 0.875, 0.4338, 0.875, 0.375, 0.8586, 0.375, 0.25, 0.625, 0.25, 0.625, 0.375, 0.375, 0.375, 0.249, 0.535, 0.3033, 0.5408, 0.3068, 0.5411, 0.249, 0.535, 0.625, 0.5, 0.75, 0.5, 0.75, 0.625, 0.625, 0.625, 0.75, 0.5, 0.875, 0.5, 0.875, 0.625, 0.75, 0.625, 0.1595, 0.6222, 0.1659, 0.5441, 0.1659, 0.5441, 0.1595, 0.6222, 0.375, 0.5, 0.625, 0.5, 0.625, 0.625, 0.375, 0.625, 0.375, 0.0, 0.625, 0.0, 0.625, 0.125, 0.375, 0.125, 0.1595, 0.6222, 0.17, 0.7025, 0.125, 0.75, 0.125, 0.625, 0.249, 0.535, 0.1659, 0.5441, 0.125, 0.5, 0.25, 0.5, 0.3363, 0.6247, 0.3258, 0.5432, 0.375, 0.5, 0.375, 0.625, 0.3258, 0.5432, 0.3175, 0.5423, 0.3528, 0.5, 0.375, 0.5, 0.17, 0.7025, 0.2397, 0.7108, 0.2314, 0.75, 0.125, 0.75, 0.1659, 0.5441, 0.1595, 0.6222, 0.125, 0.625, 0.125, 0.5, 0.3285, 0.6976, 0.3363, 0.6247, 0.375, 0.625, 0.375, 0.75, 0.25, 0.625, 0.3363, 0.6247, 0.3285, 0.6976, 0.2476, 0.7117, 0.1595, 0.6222, 0.25, 0.625, 0.2476, 0.7117, 0.17, 0.7025, 0.1659, 0.5441, 0.249, 0.535, 0.25, 0.625, 0.1595, 0.6222, 0.249, 0.535, 0.3068, 0.5411, 0.3258, 0.5432, 0.3363, 0.6247, 0.25, 0.625, 0.3363, 0.6247, 0.3285, 0.6976, 0.3285, 0.6976, 0.3363, 0.6247, 0.3068, 0.5411, 0.3033, 0.5408, 0.3303, 0.5, 0.4118, 0.4573, 0.3285, 0.6976, 0.2611, 0.7094, 0.2476, 0.7117, 0.3285, 0.6976, 0.1659, 0.5441, 0.249, 0.535, 0.249, 0.535, 0.1659, 0.5441, 0.3528, 0.5, 0.3175, 0.5423, 0.3068, 0.5411, 0.4118, 0.4573, 0.2476, 0.7117, 0.2611, 0.7094, 0.2664, 0.75, 0.4338, 0.875, 0.2476, 0.7117, 0.2397, 0.7108, 0.17, 0.7025, 0.17, 0.7025, 0.2664, 0.75, 0.2611, 0.7094, 0.3285, 0.6976, 0.375, 0.75, 0.4338, 0.875, 0.375, 0.8936, 0.2397, 0.7108, 0.2476, 0.7117, 0.375, 0.8936, 0.4338, 0.875, 0.625, 0.875, 0.625, 1.0, 0.375, 1.0, 0.3175, 0.5423, 0.3258, 0.5432, 0.3258, 0.5432, 0.3068, 0.5411, 0.375, 0.125, 0.625, 0.125, 0.625, 0.25, 0.375, 0.25, 0.375, 0.375, 0.625, 0.375, 0.625, 0.5, 0.375, 0.5, 0.375, 0.625, 0.625, 0.625, 0.625, 0.75, 0.375, 0.75, 0.375, 0.875, 0.625, 0.875, 0.625, 1.0, 0.375, 1.0, 0.17, 0.7025, 0.1595, 0.6222, 0.1595, 0.6222, 0.17, 0.7025, 0.75, 0.625, 0.875, 0.625, 0.875, 0.75, 0.75, 0.75, 0.625, 0.625, 0.75, 0.625, 0.75, 0.75, 0.625, 0.75, 0.3258, 0.5432, 0.3363, 0.6247, 0.3363, 0.6247, 0.3258, 0.5432, 0.375, 0.75, 0.625, 0.75, 0.625, 0.875, 0.375, 0.875, 0.375, 0.25, 0.625, 0.25, 0.625, 0.375, 0.375, 0.375, 0.249, 0.535, 0.3258, 0.5432, 0.3258, 0.5432, 0.249, 0.535, 0.625, 0.5, 0.75, 0.5, 0.75, 0.625, 0.625, 0.625, 0.75, 0.5, 0.875, 0.5, 0.875, 0.625, 0.75, 0.625, 0.1595, 0.6222, 0.1659, 0.5441, 0.1659, 0.5441, 0.1595, 0.6222, 0.375, 0.5, 0.625, 0.5, 0.625, 0.625, 0.375, 0.625, 0.375, 0.0, 0.625, 0.0, 0.625, 0.125, 0.375, 0.125, 0.1595, 0.6222, 0.17, 0.7025, 0.125, 0.75, 0.125, 0.625, 0.249, 0.535, 0.1659, 0.5441, 0.125, 0.5, 0.25, 0.5, 0.3363, 0.6247, 0.3258, 0.5432, 0.375, 0.5, 0.375, 0.625, 0.2476, 0.7117, 0.3285, 0.6976, 0.375, 0.75, 0.25, 0.75, 0.3258, 0.5432, 0.249, 0.535, 0.25, 0.5, 0.375, 0.5, 0.17, 0.7025, 0.2476, 0.7117, 0.25, 0.75, 0.125, 0.75, 0.1659, 0.5441, 0.1595, 0.6222, 0.125, 0.625, 0.125, 0.5, 0.3285, 0.6976, 0.3363, 0.6247, 0.375, 0.625, 0.375, 0.75, 0.25, 0.625, 0.3363, 0.6247, 0.3285, 0.6976, 0.2476, 0.7117, 0.1595, 0.6222, 0.25, 0.625, 0.2476, 0.7117, 0.17, 0.7025, 0.1659, 0.5441, 0.249, 0.535, 0.25, 0.625, 0.1595, 0.6222, 0.249, 0.535, 0.3258, 0.5432, 0.3363, 0.6247, 0.25, 0.625, 0.3363, 0.6247, 0.3285, 0.6976, 0.3285, 0.6976, 0.3363, 0.6247, 0.2476, 0.7117, 0.17, 0.7025, 0.17, 0.7025, 0.2476, 0.7117, 0.3285, 0.6976, 0.2476, 0.7117, 0.2476, 0.7117, 0.3285, 0.6976, 0.1659, 0.5441, 0.249, 0.535, 0.249, 0.535, 0.1659, 0.5441, 0.375, 0.125, 0.625, 0.125, 0.625, 0.25, 0.375, 0.25, 0.375, 0.375, 0.625, 0.375, 0.625, 0.5, 0.4153, 0.5, 0.375, 0.4777, 0.375, 0.625, 0.625, 0.625, 0.625, 0.75, 0.375, 0.75, 0.375, 0.875, 0.625, 0.875, 0.625, 1.0, 0.375, 1.0, 0.17, 0.7025, 0.1595, 0.6222, 0.1595, 0.6222, 0.17, 0.7025, 0.75, 0.625, 0.875, 0.625, 0.875, 0.75, 0.75, 0.75, 0.625, 0.625, 0.75, 0.625, 0.75, 0.75, 0.625, 0.75, 0.375, 0.75, 0.625, 0.75, 0.625, 0.875, 0.375, 0.875, 0.375, 0.25, 0.625, 0.25, 0.625, 0.375, 0.375, 0.375, 0.249, 0.535, 0.3129, 0.5418, 0.3258, 0.5432, 0.249, 0.535, 0.625, 0.5, 0.75, 0.5, 0.75, 0.625, 0.625, 0.625, 0.75, 0.5, 0.875, 0.5, 0.875, 0.625, 0.75, 0.625, 0.1595, 0.6222, 0.1659, 0.5441, 0.1659, 0.5441, 0.1595, 0.6222, 0.375, 0.0, 0.625, 0.0, 0.625, 0.125, 0.375, 0.125, 0.1595, 0.6222, 0.17, 0.7025, 0.125, 0.75, 0.125, 0.625, 0.249, 0.535, 0.1659, 0.5441, 0.125, 0.5, 0.25, 0.5, 0.3363, 0.6247, 0.3272, 0.5538, 0.375, 0.5191, 0.375, 0.625, 0.2476, 0.7117, 0.3285, 0.6976, 0.375, 0.75, 0.25, 0.75, 0.17, 0.7025, 0.2476, 0.7117, 0.25, 0.75, 0.125, 0.75, 0.1659, 0.5441, 0.1595, 0.6222, 0.125, 0.625, 0.125, 0.5, 0.3285, 0.6976, 0.3363, 0.6247, 0.375, 0.625, 0.375, 0.75, 0.25, 0.625, 0.3363, 0.6247, 0.3285, 0.6976, 0.2476, 0.7117, 0.1595, 0.6222, 0.25, 0.625, 0.2476, 0.7117, 0.17, 0.7025, 0.1659, 0.5441, 0.249, 0.535, 0.25, 0.625, 0.1595, 0.6222, 0.249, 0.535, 0.3258, 0.5432, 0.3363, 0.6247, 0.25, 0.625, 0.3363, 0.6247, 0.3285, 0.6976, 0.3285, 0.6976, 0.3363, 0.6247, 0.2476, 0.7117, 0.17, 0.7025, 0.17, 0.7025, 0.2476, 0.7117, 0.3285, 0.6976, 0.2476, 0.7117, 0.2476, 0.7117, 0.3285, 0.6976, 0.1659, 0.5441, 0.249, 0.535, 0.249, 0.535, 0.1659, 0.5441, 0.3258, 0.5432, 0.3272, 0.5538, 0.3363, 0.6247, 0.3363, 0.6247, 0.375, 0.5191, 0.4153, 0.5, 0.625, 0.5, 0.625, 0.625, 0.375, 0.625, 0.3258, 0.5432, 0.4153, 0.5, 0.375, 0.5191, 0.3272, 0.5538, 0.3527, 0.5, 0.3129, 0.5418, 0.249, 0.535, 0.25, 0.5, 0.4153, 0.5, 0.3258, 0.5432, 0.3129, 0.5418, 0.375, 0.4777])
me_cube_001.materials.append(mat_leaf)
me_cube_001.use_remesh_fix_poles = True
me_cube_001.use_remesh_preserve_attributes = False
me_cube_001.use_mirror_vertex_groups = False
me_cube_001.update()

# ---- objects
ob_trunk = bpy.data.objects.new('trunk', me_cube)
ob_leaf = bpy.data.objects.new('leaf', me_cube_001)

# ---- transforms, parenting, visibility, modifiers, constraints
ob_trunk.location = (0.0, 0.0, 0.0)
ob_trunk.scale = (0.05, 0.05, 0.05)
ob_trunk.lock_rotations_4d = False
ob_trunk.lock_scale = (True, False, False)
ob_trunk.empty_display_type = 'ARROWS'
ob_trunk.lineart.crease_threshold = 0.0
ob_leaf.parent = ob_trunk
ob_leaf.location = (0.0, 0.0, 9.071)
ob_leaf.scale = (3.997, 3.997, 3.997)
ob_leaf.lineart.crease_threshold = 0.0

# ---- collection membership
scene.collection.objects.link(ob_trunk)
scene.collection.objects.link(ob_leaf)

# ---- scene / render settings (as saved in the file)
scene.frame_start = 1; scene.frame_end = 250; scene.frame_set(1)
scene.render.engine = 'BLENDER_EEVEE_NEXT'
scene.cycles.use_denoising = False
scene.cycles.samples = 128
scene.cycles.sampling_pattern = 'TABULATED_SOBOL'
scene.cycles.use_adaptive_sampling = False
scene.cycles.use_light_tree = False
scene.view_settings.view_transform = 'Filmic'
bpy.context.view_layer.update()

# ---- added for rendering (the .blend has no active camera and no usable light): camera, sun
cam_auto = bpy.data.cameras.new('AutoCamera')
cam_auto.lens = 50.0
cam_auto.sensor_width = 36.0
cam_auto.clip_end = 1000.0
ob_auto_camera = bpy.data.objects.new('AutoCamera', cam_auto)
scene.collection.objects.link(ob_auto_camera)
ob_auto_camera.location = (1.68274, -2.02092, 2.05351)
ob_auto_camera.rotation_euler = (1.09748, -7.21219e-08, 0.694738)
scene.camera = ob_auto_camera
light_auto_sun = bpy.data.lights.new('AutoSun', 'SUN')
light_auto_sun.energy = 3.0
light_auto_sun.angle = 0.0523599
ob_auto_sun = bpy.data.objects.new('AutoSun', light_auto_sun)
scene.collection.objects.link(ob_auto_sun)
ob_auto_sun.rotation_euler = (0.872665, 0.174533, 0.523599)
bpy.context.view_layer.update()
